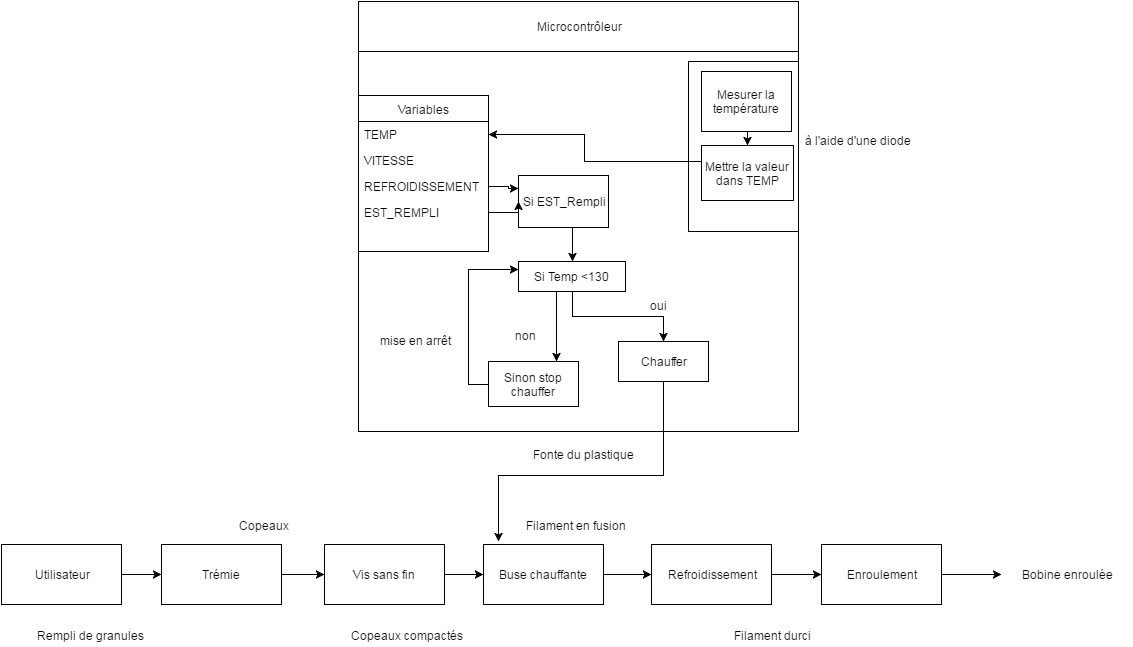

The diagram above was exported from draw.io. Its source (the exported page's mxGraphModel, read from the mxfile embedded in the PNG):
<mxGraphModel dx="1434" dy="1973" grid="1" gridSize="10" guides="1" tooltips="1" connect="1" arrows="1" fold="1" page="1" pageScale="1" pageWidth="826" pageHeight="1169" background="#ffffff" math="0" shadow="0">
  <root>
    <mxCell id="0" />
    <mxCell id="1" parent="0" />
    <mxCell id="1cd6ae2c1a528cf5-1" value="B" style="whiteSpace=wrap;html=1;" vertex="1" parent="1">
      <mxGeometry x="367" y="-24" width="440" height="430" as="geometry" />
    </mxCell>
    <mxCell id="1cd6ae2c1a528cf5-4" value="Microcontrôleur" style="whiteSpace=wrap;html=1;" vertex="1" parent="1">
      <mxGeometry x="367" y="-24" width="440" height="50" as="geometry" />
    </mxCell>
    <mxCell id="1cd6ae2c1a528cf5-6" value="" style="whiteSpace=wrap;html=1;" vertex="1" parent="1">
      <mxGeometry x="697" y="36" width="110" height="170" as="geometry" />
    </mxCell>
    <mxCell id="1cd6ae2c1a528cf5-8" value="Mettre la valeur dans TEMP&lt;br&gt;" style="whiteSpace=wrap;html=1;" vertex="1" parent="1">
      <mxGeometry x="710" y="120" width="92" height="55" as="geometry" />
    </mxCell>
    <mxCell id="1cd6ae2c1a528cf5-9" value="Mesurer la température&lt;br&gt;" style="whiteSpace=wrap;html=1;" vertex="1" parent="1">
      <mxGeometry x="710" y="46" width="90" height="60" as="geometry" />
    </mxCell>
    <mxCell id="1cd6ae2c1a528cf5-21" value="Si EST_Rempli&lt;br&gt;" style="whiteSpace=wrap;html=1;" vertex="1" parent="1">
      <mxGeometry x="527" y="150" width="90" height="52" as="geometry" />
    </mxCell>
    <mxCell id="1cd6ae2c1a528cf5-24" value="Si Temp &amp;lt;130&lt;br&gt;" style="whiteSpace=wrap;html=1;" vertex="1" parent="1">
      <mxGeometry x="527" y="236" width="107" height="30" as="geometry" />
    </mxCell>
    <mxCell id="1cd6ae2c1a528cf5-25" value="Chauffer" style="whiteSpace=wrap;html=1;" vertex="1" parent="1">
      <mxGeometry x="627" y="316" width="90" height="40" as="geometry" />
    </mxCell>
    <mxCell id="1cd6ae2c1a528cf5-26" value="Sinon stop chauffer&lt;br&gt;" style="whiteSpace=wrap;html=1;" vertex="1" parent="1">
      <mxGeometry x="497" y="336" width="90" height="45" as="geometry" />
    </mxCell>
    <mxCell id="1cd6ae2c1a528cf5-30" style="edgeStyle=orthogonalEdgeStyle;rounded=0;html=1;exitX=0.25;exitY=1;entryX=0.75;entryY=0;jettySize=auto;orthogonalLoop=1;" edge="1" parent="1" source="1cd6ae2c1a528cf5-24" target="1cd6ae2c1a528cf5-26">
      <mxGeometry relative="1" as="geometry">
        <Array as="points">
          <mxPoint x="565" y="266" />
        </Array>
      </mxGeometry>
    </mxCell>
    <mxCell id="1cd6ae2c1a528cf5-31" style="edgeStyle=orthogonalEdgeStyle;rounded=0;html=1;exitX=0.5;exitY=1;entryX=0.5;entryY=0;jettySize=auto;orthogonalLoop=1;" edge="1" parent="1" source="1cd6ae2c1a528cf5-21" target="1cd6ae2c1a528cf5-24">
      <mxGeometry relative="1" as="geometry" />
    </mxCell>
    <mxCell id="1cd6ae2c1a528cf5-34" style="edgeStyle=orthogonalEdgeStyle;rounded=0;html=1;exitX=0;exitY=0.5;entryX=0;entryY=0.25;jettySize=auto;orthogonalLoop=1;" edge="1" parent="1" source="1cd6ae2c1a528cf5-26" target="1cd6ae2c1a528cf5-24">
      <mxGeometry relative="1" as="geometry" />
    </mxCell>
    <mxCell id="1cd6ae2c1a528cf5-36" style="edgeStyle=orthogonalEdgeStyle;rounded=0;html=1;exitX=0.5;exitY=1;entryX=0.5;entryY=0;jettySize=auto;orthogonalLoop=1;" edge="1" parent="1" source="1cd6ae2c1a528cf5-9" target="1cd6ae2c1a528cf5-8">
      <mxGeometry relative="1" as="geometry" />
    </mxCell>
    <mxCell id="1cd6ae2c1a528cf5-40" value="Variables" style="swimlane;html=1;fontStyle=0;childLayout=stackLayout;horizontal=1;startSize=26;fillColor=none;horizontalStack=0;resizeParent=1;resizeLast=0;collapsible=1;marginBottom=0;swimlaneFillColor=#ffffff;" vertex="1" parent="1">
      <mxGeometry x="367" y="70" width="130" height="156" as="geometry" />
    </mxCell>
    <mxCell id="1cd6ae2c1a528cf5-41" value="TEMP" style="text;html=1;strokeColor=none;fillColor=none;align=left;verticalAlign=top;spacingLeft=4;spacingRight=4;whiteSpace=wrap;overflow=hidden;rotatable=0;points=[[0,0.5],[1,0.5]];portConstraint=eastwest;" vertex="1" parent="1cd6ae2c1a528cf5-40">
      <mxGeometry y="26" width="130" height="26" as="geometry" />
    </mxCell>
    <mxCell id="1cd6ae2c1a528cf5-42" value="VITESSE" style="text;html=1;strokeColor=none;fillColor=none;align=left;verticalAlign=top;spacingLeft=4;spacingRight=4;whiteSpace=wrap;overflow=hidden;rotatable=0;points=[[0,0.5],[1,0.5]];portConstraint=eastwest;" vertex="1" parent="1cd6ae2c1a528cf5-40">
      <mxGeometry y="52" width="130" height="26" as="geometry" />
    </mxCell>
    <mxCell id="1cd6ae2c1a528cf5-44" value="REFROIDISSEMENT" style="text;html=1;strokeColor=none;fillColor=none;align=left;verticalAlign=top;spacingLeft=4;spacingRight=4;whiteSpace=wrap;overflow=hidden;rotatable=0;points=[[0,0.5],[1,0.5]];portConstraint=eastwest;" vertex="1" parent="1cd6ae2c1a528cf5-40">
      <mxGeometry y="78" width="130" height="26" as="geometry" />
    </mxCell>
    <mxCell id="1cd6ae2c1a528cf5-45" value="EST_REMPLI" style="text;html=1;strokeColor=none;fillColor=none;align=left;verticalAlign=top;spacingLeft=4;spacingRight=4;whiteSpace=wrap;overflow=hidden;rotatable=0;points=[[0,0.5],[1,0.5]];portConstraint=eastwest;" vertex="1" parent="1cd6ae2c1a528cf5-40">
      <mxGeometry y="104" width="130" height="26" as="geometry" />
    </mxCell>
    <mxCell id="1cd6ae2c1a528cf5-48" style="edgeStyle=orthogonalEdgeStyle;rounded=0;html=1;exitX=1;exitY=0.5;entryX=0;entryY=0.25;jettySize=auto;orthogonalLoop=1;" edge="1" parent="1" target="1cd6ae2c1a528cf5-21">
      <mxGeometry relative="1" as="geometry">
        <Array as="points">
          <mxPoint x="517" y="161" />
          <mxPoint x="517" y="163" />
        </Array>
        <mxPoint x="497" y="161" as="sourcePoint" />
      </mxGeometry>
    </mxCell>
    <mxCell id="1cd6ae2c1a528cf5-49" style="edgeStyle=orthogonalEdgeStyle;rounded=0;html=1;exitX=1;exitY=0.5;entryX=0;entryY=0.5;jettySize=auto;orthogonalLoop=1;" edge="1" parent="1" source="1cd6ae2c1a528cf5-45" target="1cd6ae2c1a528cf5-21">
      <mxGeometry relative="1" as="geometry" />
    </mxCell>
    <mxCell id="1cd6ae2c1a528cf5-51" style="edgeStyle=orthogonalEdgeStyle;rounded=0;html=1;exitX=0;exitY=0.25;entryX=1;entryY=0.5;jettySize=auto;orthogonalLoop=1;" edge="1" parent="1" source="1cd6ae2c1a528cf5-8" target="1cd6ae2c1a528cf5-41">
      <mxGeometry relative="1" as="geometry">
        <Array as="points">
          <mxPoint x="708" y="136" />
          <mxPoint x="593" y="136" />
          <mxPoint x="593" y="110" />
        </Array>
      </mxGeometry>
    </mxCell>
    <mxCell id="1cd6ae2c1a528cf5-56" value="oui&lt;br&gt;&lt;br&gt;" style="text;html=1;resizable=0;points=[];autosize=1;align=left;verticalAlign=top;spacingTop=-4;" vertex="1" parent="1">
      <mxGeometry x="657" y="271" width="30" height="30" as="geometry" />
    </mxCell>
    <mxCell id="1cd6ae2c1a528cf5-57" value="non" style="text;html=1;resizable=0;points=[];autosize=1;align=left;verticalAlign=top;spacingTop=-4;" vertex="1" parent="1">
      <mxGeometry x="522" y="301" width="40" height="20" as="geometry" />
    </mxCell>
    <mxCell id="1cd6ae2c1a528cf5-59" style="edgeStyle=orthogonalEdgeStyle;rounded=0;html=1;exitX=0.5;exitY=1;entryX=0.5;entryY=0;jettySize=auto;orthogonalLoop=1;" edge="1" parent="1" source="1cd6ae2c1a528cf5-24" target="1cd6ae2c1a528cf5-25">
      <mxGeometry relative="1" as="geometry" />
    </mxCell>
    <mxCell id="55ffff5ecb111a47-2" value="mise en arrêt &lt;br&gt;" style="text;html=1;resizable=0;points=[];autosize=1;align=left;verticalAlign=top;spacingTop=-4;" vertex="1" parent="1">
      <mxGeometry x="387" y="306" width="90" height="20" as="geometry" />
    </mxCell>
    <mxCell id="55ffff5ecb111a47-5" value="Fonte du plastique&lt;br&gt;" style="text;html=1;resizable=0;points=[];autosize=1;align=left;verticalAlign=top;spacingTop=-4;" vertex="1" parent="1">
      <mxGeometry x="540" y="420" width="120" height="20" as="geometry" />
    </mxCell>
    <mxCell id="55ffff5ecb111a47-6" value="à l'aide d'une diode&lt;br&gt;" style="text;html=1;resizable=0;points=[];autosize=1;align=left;verticalAlign=top;spacingTop=-4;" vertex="1" parent="1">
      <mxGeometry x="812" y="106" width="120" height="20" as="geometry" />
    </mxCell>
    <mxCell id="68d75606c58adc4c-3" value="Utilisateur" style="whiteSpace=wrap;html=1;" vertex="1" parent="1">
      <mxGeometry x="10" y="519" width="120" height="60" as="geometry" />
    </mxCell>
    <mxCell id="68d75606c58adc4c-4" value="Trémie" style="whiteSpace=wrap;html=1;" vertex="1" parent="1">
      <mxGeometry x="170" y="519" width="120" height="60" as="geometry" />
    </mxCell>
    <mxCell id="68d75606c58adc4c-5" value="" style="edgeStyle=orthogonalEdgeStyle;rounded=0;html=1;jettySize=auto;orthogonalLoop=1;" edge="1" parent="1" source="68d75606c58adc4c-3" target="68d75606c58adc4c-4">
      <mxGeometry x="130" y="549" as="geometry" />
    </mxCell>
    <mxCell id="68d75606c58adc4c-6" value="Vis sans fin" style="whiteSpace=wrap;html=1;" vertex="1" parent="1">
      <mxGeometry x="333" y="519" width="120" height="60" as="geometry" />
    </mxCell>
    <mxCell id="68d75606c58adc4c-7" value="" style="edgeStyle=orthogonalEdgeStyle;rounded=0;html=1;jettySize=auto;orthogonalLoop=1;" edge="1" parent="1" source="68d75606c58adc4c-4" target="68d75606c58adc4c-6">
      <mxGeometry x="290" y="549" as="geometry" />
    </mxCell>
    <mxCell id="68d75606c58adc4c-8" value="Buse chauffante" style="whiteSpace=wrap;html=1;" vertex="1" parent="1">
      <mxGeometry x="492" y="519" width="120" height="60" as="geometry" />
    </mxCell>
    <mxCell id="68d75606c58adc4c-9" value="" style="edgeStyle=orthogonalEdgeStyle;rounded=0;html=1;jettySize=auto;orthogonalLoop=1;" edge="1" parent="1" source="68d75606c58adc4c-6" target="68d75606c58adc4c-8">
      <mxGeometry x="453" y="549" as="geometry" />
    </mxCell>
    <mxCell id="68d75606c58adc4c-10" value="Refroidissement" style="whiteSpace=wrap;html=1;" vertex="1" parent="1">
      <mxGeometry x="660" y="519" width="120" height="60" as="geometry" />
    </mxCell>
    <mxCell id="68d75606c58adc4c-11" value="" style="edgeStyle=orthogonalEdgeStyle;rounded=0;html=1;jettySize=auto;orthogonalLoop=1;" edge="1" parent="1" source="68d75606c58adc4c-8" target="68d75606c58adc4c-10">
      <mxGeometry x="612" y="549" as="geometry" />
    </mxCell>
    <mxCell id="68d75606c58adc4c-12" value="Enroulement" style="whiteSpace=wrap;html=1;" vertex="1" parent="1">
      <mxGeometry x="830" y="519" width="120" height="60" as="geometry" />
    </mxCell>
    <mxCell id="68d75606c58adc4c-13" value="" style="edgeStyle=orthogonalEdgeStyle;rounded=0;html=1;jettySize=auto;orthogonalLoop=1;" edge="1" parent="1" source="68d75606c58adc4c-10" target="68d75606c58adc4c-12">
      <mxGeometry x="780" y="549" as="geometry" />
    </mxCell>
    <mxCell id="68d75606c58adc4c-14" value="Rempli de granules" style="text;html=1;strokeColor=none;fillColor=none;align=center;verticalAlign=middle;whiteSpace=wrap;overflow=hidden;" vertex="1" parent="1">
      <mxGeometry x="40" y="600" width="117" height="20" as="geometry" />
    </mxCell>
    <mxCell id="68d75606c58adc4c-15" value="Copeaux" style="text;html=1;strokeColor=none;fillColor=none;align=center;verticalAlign=middle;whiteSpace=wrap;overflow=hidden;" vertex="1" parent="1">
      <mxGeometry x="238" y="490" width="67" height="20" as="geometry" />
    </mxCell>
    <mxCell id="68d75606c58adc4c-16" value="Filament en fusion" style="text;html=1;strokeColor=none;fillColor=none;align=center;verticalAlign=middle;whiteSpace=wrap;overflow=hidden;" vertex="1" parent="1">
      <mxGeometry x="520" y="490" width="127" height="20" as="geometry" />
    </mxCell>
    <mxCell id="68d75606c58adc4c-17" value="Filament durci" style="text;html=1;strokeColor=none;fillColor=none;align=center;verticalAlign=middle;whiteSpace=wrap;overflow=hidden;" vertex="1" parent="1">
      <mxGeometry x="720" y="600" width="120" height="20" as="geometry" />
    </mxCell>
    <mxCell id="68d75606c58adc4c-18" value="Copeaux compactés" style="text;html=1;strokeColor=none;fillColor=none;align=center;verticalAlign=middle;whiteSpace=wrap;overflow=hidden;" vertex="1" parent="1">
      <mxGeometry x="350" y="600" width="130" height="20" as="geometry" />
    </mxCell>
    <mxCell id="68d75606c58adc4c-19" value="Bobine enroulée" style="text;html=1;strokeColor=none;fillColor=none;align=center;verticalAlign=middle;whiteSpace=wrap;overflow=hidden;" vertex="1" parent="1">
      <mxGeometry x="1010" y="539" width="130" height="20" as="geometry" />
    </mxCell>
    <mxCell id="68d75606c58adc4c-20" style="edgeStyle=orthogonalEdgeStyle;rounded=0;html=1;exitX=1;exitY=0.5;jettySize=auto;orthogonalLoop=1;" edge="1" parent="1" source="68d75606c58adc4c-12" target="68d75606c58adc4c-19">
      <mxGeometry x="950" y="549" as="geometry" />
    </mxCell>
    <mxCell id="68d75606c58adc4c-21" style="edgeStyle=orthogonalEdgeStyle;rounded=0;html=1;exitX=0.25;exitY=1;entryX=0.125;entryY=-0.05;entryPerimeter=0;jettySize=auto;orthogonalLoop=1;" edge="1" parent="1" source="1cd6ae2c1a528cf5-25" target="68d75606c58adc4c-8">
      <mxGeometry relative="1" as="geometry">
        <Array as="points">
          <mxPoint x="672" y="356" />
          <mxPoint x="672" y="450" />
          <mxPoint x="507" y="450" />
        </Array>
      </mxGeometry>
    </mxCell>
  </root>
</mxGraphModel>